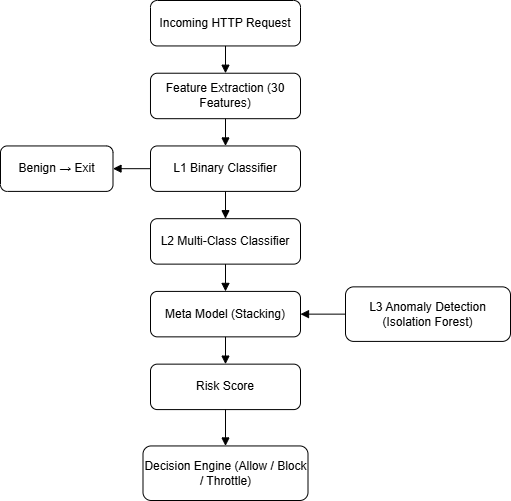

The diagram above was exported from draw.io. Its source (the exported page's mxGraphModel, read from the mxfile embedded in the PNG):
<mxGraphModel dx="1489" dy="971" grid="1" gridSize="10" guides="1" tooltips="1" connect="1" arrows="1" fold="1" page="1" pageScale="1" pageWidth="850" pageHeight="1100" math="0" shadow="0">
  <root>
    <mxCell id="0" />
    <mxCell id="1" parent="0" />
    <mxCell id="EB2T2oIJCe0VFbUulcvl-2" connectable="0" parent="1" style="group" value="" vertex="1">
      <mxGeometry height="500" width="510" x="100" y="20" as="geometry" />
    </mxCell>
    <mxCell id="req" parent="EB2T2oIJCe0VFbUulcvl-2" style="rounded=1;whiteSpace=wrap;html=1;" value="Incoming HTTP Request" vertex="1">
      <mxGeometry height="45.45454545454545" width="150" x="150" as="geometry" />
    </mxCell>
    <mxCell id="feat" parent="EB2T2oIJCe0VFbUulcvl-2" style="rounded=1;whiteSpace=wrap;html=1;" value="Feature Extraction (30 Features)" vertex="1">
      <mxGeometry height="45.45454545454545" width="150" x="150" y="72.72727272727272" as="geometry" />
    </mxCell>
    <mxCell id="l1" parent="EB2T2oIJCe0VFbUulcvl-2" style="rounded=1;whiteSpace=wrap;html=1;" value="L1 Binary Classifier" vertex="1">
      <mxGeometry height="45.45454545454545" width="150" x="150" y="145.45454545454544" as="geometry" />
    </mxCell>
    <mxCell id="exit" parent="EB2T2oIJCe0VFbUulcvl-2" style="rounded=1;whiteSpace=wrap;html=1;" value="Benign → Exit" vertex="1">
      <mxGeometry height="45.45454545454545" width="112.50000000000001" y="145.45454545454544" as="geometry" />
    </mxCell>
    <mxCell id="l2" parent="EB2T2oIJCe0VFbUulcvl-2" style="rounded=1;whiteSpace=wrap;html=1;" value="L2 Multi-Class Classifier" vertex="1">
      <mxGeometry height="45.45454545454545" width="150" x="150" y="218.18181818181816" as="geometry" />
    </mxCell>
    <mxCell id="l3" parent="EB2T2oIJCe0VFbUulcvl-2" style="rounded=1;whiteSpace=wrap;html=1;" value="L3 Anomaly Detection (Isolation Forest)" vertex="1">
      <mxGeometry height="54.54545454545454" width="165" x="345" y="286.3636363636364" as="geometry" />
    </mxCell>
    <mxCell id="meta" parent="EB2T2oIJCe0VFbUulcvl-2" style="rounded=1;whiteSpace=wrap;html=1;" value="Meta Model (Stacking)" vertex="1">
      <mxGeometry height="45.45454545454545" width="150" x="150" y="290.9090909090909" as="geometry" />
    </mxCell>
    <mxCell id="risk" parent="EB2T2oIJCe0VFbUulcvl-2" style="rounded=1;whiteSpace=wrap;html=1;" value="Risk Score" vertex="1">
      <mxGeometry height="45.45454545454545" width="150" x="150" y="363.6363636363636" as="geometry" />
    </mxCell>
    <mxCell id="decision" parent="EB2T2oIJCe0VFbUulcvl-2" style="rounded=1;whiteSpace=wrap;html=1;" value="Decision Engine (Allow / Block / Throttle)" vertex="1">
      <mxGeometry height="54.54545454545454" width="165" x="142.5" y="445.4545454545454" as="geometry" />
    </mxCell>
    <mxCell id="e1" edge="1" parent="EB2T2oIJCe0VFbUulcvl-2" source="req" style="endArrow=block;" target="feat">
      <mxGeometry relative="1" as="geometry" />
    </mxCell>
    <mxCell id="e2" edge="1" parent="EB2T2oIJCe0VFbUulcvl-2" source="feat" style="endArrow=block;" target="l1">
      <mxGeometry relative="1" as="geometry" />
    </mxCell>
    <mxCell id="e3" edge="1" parent="EB2T2oIJCe0VFbUulcvl-2" source="l1" style="endArrow=block;" target="l2">
      <mxGeometry relative="1" as="geometry" />
    </mxCell>
    <mxCell id="e4" edge="1" parent="EB2T2oIJCe0VFbUulcvl-2" source="l1" style="endArrow=block;" target="exit">
      <mxGeometry relative="1" as="geometry" />
    </mxCell>
    <mxCell id="e5" edge="1" parent="EB2T2oIJCe0VFbUulcvl-2" source="l2" style="endArrow=block;" target="meta">
      <mxGeometry relative="1" as="geometry" />
    </mxCell>
    <mxCell id="e7" edge="1" parent="EB2T2oIJCe0VFbUulcvl-2" source="l3" style="endArrow=block;" target="meta">
      <mxGeometry relative="1" as="geometry" />
    </mxCell>
    <mxCell id="e8" edge="1" parent="EB2T2oIJCe0VFbUulcvl-2" source="meta" style="endArrow=block;" target="risk">
      <mxGeometry relative="1" as="geometry" />
    </mxCell>
    <mxCell id="e9" edge="1" parent="EB2T2oIJCe0VFbUulcvl-2" source="risk" style="endArrow=block;" target="decision">
      <mxGeometry relative="1" as="geometry" />
    </mxCell>
  </root>
</mxGraphModel>